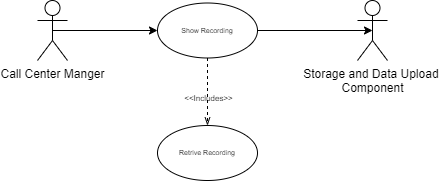

The diagram above was exported from draw.io. Its source (the exported page's mxGraphModel, read from the mxfile embedded in the PNG):
<mxGraphModel dx="863" dy="764" grid="1" gridSize="10" guides="1" tooltips="1" connect="1" arrows="1" fold="1" page="1" pageScale="1" pageWidth="850" pageHeight="1100" math="0" shadow="0">
  <root>
    <mxCell id="0" />
    <mxCell id="1" parent="0" />
    <mxCell id="19" style="edgeStyle=none;html=1;exitX=0.5;exitY=0.5;exitDx=0;exitDy=0;exitPerimeter=0;entryX=0;entryY=0.5;entryDx=0;entryDy=0;fontSize=7;" edge="1" parent="1" source="28" target="21">
      <mxGeometry relative="1" as="geometry" />
    </mxCell>
    <mxCell id="20" style="edgeStyle=none;html=1;exitX=1;exitY=0.5;exitDx=0;exitDy=0;entryX=0.5;entryY=0.5;entryDx=0;entryDy=0;entryPerimeter=0;fontSize=7;" edge="1" parent="1" source="21" target="24">
      <mxGeometry relative="1" as="geometry" />
    </mxCell>
    <mxCell id="21" value="Show Recording" style="ellipse;fontSize=7;fillColor=none;" vertex="1" parent="1">
      <mxGeometry x="170" y="377.5" width="100" height="55" as="geometry" />
    </mxCell>
    <mxCell id="24" value="Storage and Data Upload &lt;br&gt;Component" style="shape=umlActor;verticalLabelPosition=bottom;verticalAlign=top;html=1;fillColor=none;" vertex="1" parent="1">
      <mxGeometry x="370" y="375" width="30" height="60" as="geometry" />
    </mxCell>
    <mxCell id="28" value="Call Center Manger" style="shape=umlActor;verticalLabelPosition=bottom;verticalAlign=top;html=1;fillColor=none;" vertex="1" parent="1">
      <mxGeometry x="50" y="375" width="30" height="60" as="geometry" />
    </mxCell>
    <mxCell id="32" style="edgeStyle=none;html=1;exitX=0.5;exitY=1;exitDx=0;exitDy=0;dashed=1;endArrow=openThin;endFill=0;" edge="1" parent="1" source="21">
      <mxGeometry relative="1" as="geometry">
        <mxPoint x="219.66" y="472" as="sourcePoint" />
        <mxPoint x="220" y="500" as="targetPoint" />
      </mxGeometry>
    </mxCell>
    <mxCell id="33" value="&lt;font style=&quot;font-size: 8px&quot;&gt;&amp;lt;&amp;lt;Includes&amp;gt;&amp;gt;&lt;/font&gt;" style="edgeLabel;html=1;align=center;verticalAlign=middle;resizable=0;points=[];labelBackgroundColor=none;" vertex="1" connectable="0" parent="32">
      <mxGeometry x="0.1537" relative="1" as="geometry">
        <mxPoint as="offset" />
      </mxGeometry>
    </mxCell>
    <mxCell id="34" value="Retrive Recording" style="ellipse;fontSize=7;fillColor=none;" vertex="1" parent="1">
      <mxGeometry x="170" y="500" width="100" height="55" as="geometry" />
    </mxCell>
  </root>
</mxGraphModel>